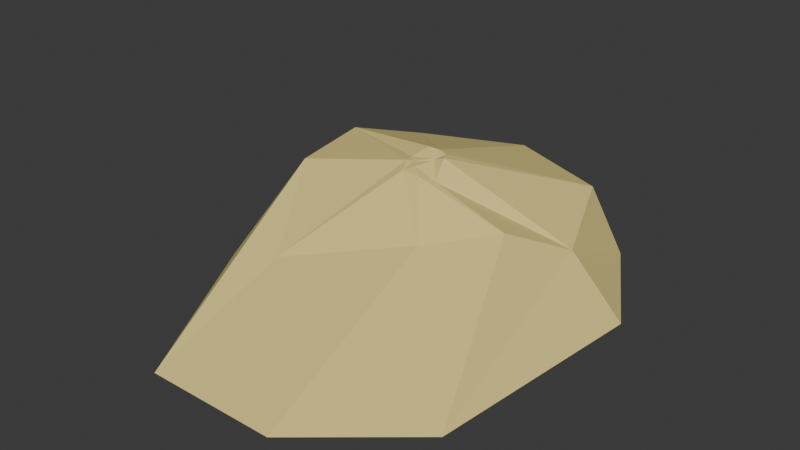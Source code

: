 # Source: areia.blend  (saved by Blender 4.1.24; exported with 4.5.12 LTS)
import bpy
from mathutils import Matrix  # noqa: F401  (used for matrix-valued properties, if any)

bpy.ops.wm.read_factory_settings(use_empty=True)
scene = bpy.context.scene
scene.name = 'Scene'

# ---- collections
col_collection = bpy.data.collections.new('Collection'); scene.collection.children.link(col_collection)

# ---- materials (node trees are filled in below, after node groups)
mat_material_001 = bpy.data.materials.new('Material.001')
mat_material_001.use_transparent_shadow = False
mat_material_002 = bpy.data.materials.new('Material.002')
mat_material_002.use_transparent_shadow = False

# ---- material node trees
mat_material_001.use_nodes = True; mat_material_001.node_tree.nodes.clear()
_N = mat_material_001.node_tree.nodes; _L = mat_material_001.node_tree.links
n0 = _N.new('ShaderNodeBsdfPrincipled'); n0.name = 'Principled BSDF'; n0.location = (10, 300)
n1 = _N.new('ShaderNodeOutputMaterial'); n1.name = 'Material Output'; n1.location = (300, 300)
_L.new(n0.outputs[0], n1.inputs[0])
n1.is_active_output = True
mat_material_002.use_nodes = True; mat_material_002.node_tree.nodes.clear()
_N = mat_material_002.node_tree.nodes; _L = mat_material_002.node_tree.links
n0 = _N.new('ShaderNodeBsdfPrincipled'); n0.name = 'Principled BSDF'; n0.location = (10, 300)
n0.inputs[0].default_value = (0.8004, 0.6573, 0.2329, 1.0)
n0.inputs[2].default_value = 1.0
n1 = _N.new('ShaderNodeOutputMaterial'); n1.name = 'Material Output'; n1.location = (300, 300)
_L.new(n0.outputs[0], n1.inputs[0])
n1.is_active_output = True

# ---- world
world_world = bpy.data.worlds.new('World'); scene.world = world_world
world_world.use_nodes = True; world_world.node_tree.nodes.clear()
_N = world_world.node_tree.nodes; _L = world_world.node_tree.links
n0 = _N.new('ShaderNodeOutputWorld'); n0.name = 'World Output'; n0.location = (300, 300)
n1 = _N.new('ShaderNodeBackground'); n1.name = 'Background'; n1.location = (10, 300)
n1.inputs[0].default_value = (0.05088, 0.05088, 0.05088, 1.0)
_L.new(n1.outputs[0], n0.inputs[0])
n0.is_active_output = True
world_world.color = (0.05088, 0.05088, 0.05088)
world_world.use_sun_shadow = False
world_world.sun_shadow_jitter_overblur = 0.0

# ---- meshes
me_cone = bpy.data.meshes.new('Cone')
me_cone.from_pydata([(0.0, 1.0, -1.0), (0.6428, 0.766, -1.0), (0.9848, 0.1736, -1.0), (0.866, -1.001, -1.0), (0.342, -1.44, -1.0), (-0.342, -1.44, -1.0), (-0.866, -0.5, -1.0), (-0.9848, 0.1736, -1.0), (-0.6428, 0.766, -1.0), (0.07444, -0.08181, -0.3605), (-0.564, -0.266, -0.4643), (-0.2866, -0.7489, -0.7098), (-0.6446, 0.1912, -0.4643), (0.6924, 0.1912, -0.7264), (0.5396, -0.1459, -0.5563), (0.2666, -0.4199, -0.5986), (0.4965, 0.6834, -0.6385), (-0.04165, 0.8701, -0.623), (-0.5925, 0.6834, -0.6385), (0.0128, -0.0235, -0.3225), (-0.04591, -0.07606, -0.3706), (-0.02685, -0.1403, -0.3619), (0.006353, -0.2066, -0.3806), (0.097, -0.2042, -0.3895), (0.1586, -0.1614, -0.4124), (0.1373, -0.07002, -0.3315), (0.1117, -0.01893, -0.3377), (0.05828, -0.001536, -0.3333), (0.03544, -0.1533, -0.372), (0.08099, -0.07074, -0.3565), (0.0639, -0.07184, -0.354), (0.03185, -0.04153, -0.3342), (0.01741, -0.07363, -0.361), (-0.006494, -0.1135, -0.3713), (0.4574, -0.6048, -0.7264), (0.7199, 0.002067, -0.7699), (0.008007, 0.05137, -0.3569), (-0.4649, -0.7905, -0.7036), (0.2766, 0.8217, -0.7983), (-0.3272, 0.8252, -0.8004), (-0.002216, -0.1445, -0.3744), (0.08683, -0.07756, -0.3607)], [], [(12, 20, 19), (13, 25, 24), (14, 24, 23, 15), (27, 26, 16), (21, 20, 12), (15, 23, 22), (16, 26, 25), (0, 1, 2, 3, 4, 5, 6, 7, 8), (9, 24, 41), (11, 22, 21), (11, 10, 37), (6, 10, 12), (14, 15, 34), (14, 3, 35), (4, 15, 11), (17, 0, 39), (16, 1, 38), (1, 16, 13), (12, 18, 8), (28, 22, 23), (19, 27, 36), (29, 30, 9), (28, 33, 40), (28, 23, 24), (33, 28, 9), (27, 19, 31), (26, 29, 25), (31, 32, 30), (20, 33, 32), (19, 20, 32), (31, 30, 29), (20, 21, 33), (5, 4, 11), (11, 15, 22), (4, 3, 34), (3, 14, 34), (15, 4, 34), (2, 13, 35), (13, 14, 35), (3, 2, 35), (2, 1, 13), (13, 16, 25), (17, 18, 36), (18, 19, 36), (27, 17, 36), (18, 12, 19), (10, 11, 21), (10, 21, 12), (7, 6, 12), (6, 5, 37), (5, 11, 37), (10, 6, 37), (0, 17, 38), (17, 16, 38), (1, 0, 38), (17, 27, 16), (7, 12, 8), (8, 18, 39), (18, 17, 39), (0, 8, 39), (9, 28, 24), (33, 9, 30), (32, 33, 30), (31, 19, 32), (26, 27, 29), (27, 31, 29), (21, 22, 40), (22, 28, 40), (33, 21, 40), (25, 29, 41), (24, 25, 41), (29, 9, 41), (14, 13, 24)])
me_cone.polygons.foreach_set('material_index', [1, 1, 1, 1, 1, 1, 1, 1, 1, 1, 1, 1, 1, 1, 1, 1, 1, 1, 1, 1, 1, 1, 1, 1, 1, 1, 1, 1, 1, 1, 1, 1, 1, 1, 1, 1, 1, 1, 1, 1, 1, 1, 1, 1, 1, 1, 1, 1, 1, 1, 1, 1, 1, 1, 1, 1, 1, 1, 1, 1, 1, 1, 1, 1, 1, 1, 1, 1, 1, 1, 1, 1, 1])
_uv = me_cone.uv_layers.new(name='UVMap')
_uv.uv.foreach_set('vector', [0.1318, 0.2708, 0.2255, 0.2543, 0.2386, 0.2635, 0.3682, 0.2708, 0.268, 0.2532, 0.2708, 0.238, 0.3288, 0.2045, 0.2708, 0.238, 0.259, 0.2251, 0.2836, 0.1578, 0.25, 0.2695, 0.2631, 0.2656, 0.3463, 0.3647, 0.2298, 0.2383, 0.2255, 0.2543, 0.1318, 0.2708, 0.2836, 0.1578, 0.259, 0.2251, 0.2403, 0.2233, 0.3463, 0.3647, 0.2631, 0.2656, 0.268, 0.2532, 0.75, 0.49, 0.9043, 0.4339, 0.9864, 0.2917, 0.9578, 0.13, 0.8321, 0.02447, 0.6679, 0.02447, 0.5422, 0.13, 0.5136, 0.2917, 0.5957, 0.4339, 0.2522, 0.2527, 0.2708, 0.238, 0.2554, 0.2537, 0.1956, 0.1004, 0.2403, 0.2233, 0.2298, 0.2383, 0.1956, 0.1004, 0.1461, 0.19, 0.1558, 0.1161, 0.04215, 0.13, 0.1461, 0.19, 0.1318, 0.2708, 0.3288, 0.2045, 0.2836, 0.1578, 0.3391, 0.1489, 0.3288, 0.2045, 0.4578, 0.13, 0.3824, 0.2485, 0.3321, 0.02447, 0.2836, 0.1578, 0.1956, 0.1004, 0.25, 0.3971, 0.25, 0.49, 0.1969, 0.4208, 0.3463, 0.3647, 0.4043, 0.4339, 0.3217, 0.4142, 0.4043, 0.4339, 0.3463, 0.3647, 0.3682, 0.2708, 0.1318, 0.2708, 0.1537, 0.3647, 0.09573, 0.4339, 0.2454, 0.2359, 0.2403, 0.2233, 0.259, 0.2251, 0.2386, 0.2635, 0.25, 0.2695, 0.2426, 0.2769, 0.2542, 0.255, 0.2499, 0.2546, 0.2522, 0.2527, 0.2454, 0.2359, 0.2351, 0.2454, 0.2369, 0.238, 0.2454, 0.2359, 0.259, 0.2251, 0.2708, 0.238, 0.2351, 0.2454, 0.2454, 0.2359, 0.2522, 0.2527, 0.25, 0.2695, 0.2386, 0.2635, 0.2428, 0.2602, 0.2631, 0.2656, 0.2542, 0.255, 0.268, 0.2532, 0.2428, 0.2602, 0.2396, 0.2545, 0.2499, 0.2546, 0.2255, 0.2543, 0.2351, 0.2454, 0.2396, 0.2545, 0.2386, 0.2635, 0.2255, 0.2543, 0.2396, 0.2545, 0.2428, 0.2602, 0.2499, 0.2546, 0.2542, 0.255, 0.2255, 0.2543, 0.2298, 0.2383, 0.2351, 0.2454, 0.1679, 0.02447, 0.3321, 0.02447, 0.1956, 0.1004, 0.1956, 0.1004, 0.2836, 0.1578, 0.2403, 0.2233, 0.3321, 0.02447, 0.4578, 0.13, 0.3391, 0.1489, 0.4578, 0.13, 0.3288, 0.2045, 0.3391, 0.1489, 0.2836, 0.1578, 0.3321, 0.02447, 0.3391, 0.1489, 0.4864, 0.2917, 0.3682, 0.2708, 0.3824, 0.2485, 0.3682, 0.2708, 0.3288, 0.2045, 0.3824, 0.2485, 0.4578, 0.13, 0.4864, 0.2917, 0.3824, 0.2485, 0.4864, 0.2917, 0.4043, 0.4339, 0.3682, 0.2708, 0.3682, 0.2708, 0.3463, 0.3647, 0.268, 0.2532, 0.25, 0.3971, 0.1537, 0.3647, 0.2426, 0.2769, 0.1537, 0.3647, 0.2386, 0.2635, 0.2426, 0.2769, 0.25, 0.2695, 0.25, 0.3971, 0.2426, 0.2769, 0.1537, 0.3647, 0.1318, 0.2708, 0.2386, 0.2635, 0.1461, 0.19, 0.1956, 0.1004, 0.2298, 0.2383, 0.1461, 0.19, 0.2298, 0.2383, 0.1318, 0.2708, 0.01365, 0.2917, 0.04215, 0.13, 0.1318, 0.2708, 0.04215, 0.13, 0.1679, 0.02447, 0.1558, 0.1161, 0.1679, 0.02447, 0.1956, 0.1004, 0.1558, 0.1161, 0.1461, 0.19, 0.04215, 0.13, 0.1558, 0.1161, 0.25, 0.49, 0.25, 0.3971, 0.3217, 0.4142, 0.25, 0.3971, 0.3463, 0.3647, 0.3217, 0.4142, 0.4043, 0.4339, 0.25, 0.49, 0.3217, 0.4142, 0.25, 0.3971, 0.25, 0.2695, 0.3463, 0.3647, 0.01365, 0.2917, 0.1318, 0.2708, 0.09573, 0.4339, 0.09573, 0.4339, 0.1537, 0.3647, 0.1969, 0.4208, 0.1537, 0.3647, 0.25, 0.3971, 0.1969, 0.4208, 0.25, 0.49, 0.09573, 0.4339, 0.1969, 0.4208, 0.2522, 0.2527, 0.2454, 0.2359, 0.2708, 0.238, 0.2351, 0.2454, 0.2522, 0.2527, 0.2499, 0.2546, 0.2396, 0.2545, 0.2351, 0.2454, 0.2499, 0.2546, 0.2428, 0.2602, 0.2386, 0.2635, 0.2396, 0.2545, 0.2631, 0.2656, 0.25, 0.2695, 0.2542, 0.255, 0.25, 0.2695, 0.2428, 0.2602, 0.2542, 0.255, 0.2298, 0.2383, 0.2403, 0.2233, 0.2369, 0.238, 0.2403, 0.2233, 0.2454, 0.2359, 0.2369, 0.238, 0.2351, 0.2454, 0.2298, 0.2383, 0.2369, 0.238, 0.268, 0.2532, 0.2542, 0.255, 0.2554, 0.2537, 0.2708, 0.238, 0.268, 0.2532, 0.2554, 0.2537, 0.2542, 0.255, 0.2522, 0.2527, 0.2554, 0.2537, 0.3288, 0.2045, 0.3682, 0.2708, 0.2708, 0.238])
me_cone.materials.append(mat_material_001)
me_cone.materials.append(mat_material_002)
me_cone.update()

# ---- objects
ob_cone = bpy.data.objects.new('Cone', me_cone)

# ---- transforms, parenting, visibility, modifiers, constraints
ob_cone.location = (0.0, 0.0, 1.095)

# ---- collection membership
col_collection.objects.link(ob_cone)

# ---- scene / render settings (as saved in the file)
scene.frame_start = 1; scene.frame_end = 250; scene.frame_set(0)
scene.render.engine = 'BLENDER_EEVEE_NEXT'
scene.cycles.sampling_pattern = 'TABULATED_SOBOL'
scene.eevee.ray_tracing_options.trace_max_roughness = 0.0
bpy.context.view_layer.update()

# ---- added for rendering (the .blend has no active camera and no usable light): camera, sun
cam_auto = bpy.data.cameras.new('AutoCamera')
cam_auto.lens = 50.0
cam_auto.sensor_width = 36.0
cam_auto.clip_end = 1000.0
ob_auto_camera = bpy.data.objects.new('AutoCamera', cam_auto)
scene.collection.objects.link(ob_auto_camera)
ob_auto_camera.location = (2.96839, -3.78218, 2.80814)
ob_auto_camera.rotation_euler = (1.09748, -7.21219e-08, 0.694738)
scene.camera = ob_auto_camera
light_auto_sun = bpy.data.lights.new('AutoSun', 'SUN')
light_auto_sun.energy = 3.0
light_auto_sun.angle = 0.0523599
ob_auto_sun = bpy.data.objects.new('AutoSun', light_auto_sun)
scene.collection.objects.link(ob_auto_sun)
ob_auto_sun.rotation_euler = (0.872665, 0.174533, 0.523599)
bpy.context.view_layer.update()
